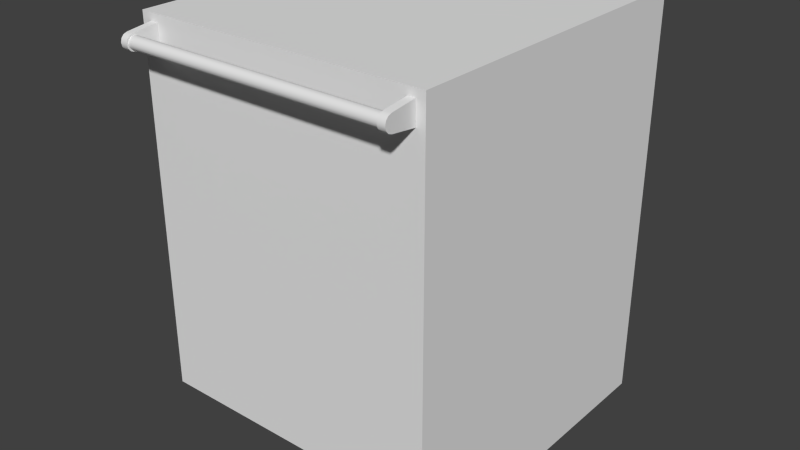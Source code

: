 # Source: Professional_Dishwasher_Generic.blend  (saved by Blender 2.90.8; exported with 4.5.12 LTS)
import bpy
from mathutils import Matrix  # noqa: F401  (used for matrix-valued properties, if any)

bpy.ops.wm.read_factory_settings(use_empty=True)
scene = bpy.context.scene
scene.name = 'Scene'

# ---- world
world_world = bpy.data.worlds.new('World'); scene.world = world_world
world_world.color = (0.05088, 0.05088, 0.05088)
world_world.use_sun_shadow = False
world_world.sun_shadow_jitter_overblur = 0.0
world_world.cycles.sampling_method = 'MANUAL'
world_world.cycles.sample_map_resolution = 256

# ---- meshes
me_base_point = bpy.data.meshes.new('Base Point')
me_base_point.from_pydata([(0.0, 0.0, 0.0)], [], [])
me_base_point.use_remesh_preserve_volume = False
me_base_point.use_remesh_preserve_attributes = False
me_base_point.use_mirror_vertex_groups = False
me_base_point.update()
me_dishwasher = bpy.data.meshes.new('Dishwasher')
me_dishwasher.from_pydata([(0.02146, -0.7499, 0.8126), (0.02146, -0.745, 0.8069), (0.02146, -0.7517, 0.82), (0.02146, -0.686, 0.8422), (0.0367, -0.686, 0.8422), (0.0367, -0.7469, 0.8136), (0.0367, -0.7517, 0.82), (0.0367, -0.7423, 0.809), (0.0367, -0.745, 0.8069), (0.0367, -0.7379, 0.8042), (0.0367, -0.7361, 0.8073), (0.0367, -0.7361, 0.8327), (0.0367, -0.7252, 0.8263), (0.0367, -0.7486, 0.82), (0.0367, -0.7499, 0.8274), (0.0367, -0.745, 0.833), (0.0367, -0.7499, 0.8126), (0.02146, -0.7499, 0.8274), (0.02146, -0.745, 0.833), (0.0367, -0.7379, 0.8357), (0.02146, -0.7379, 0.8042), (0.02146, -0.686, 0.7978), (0.0367, -0.686, 0.7978), (0.02146, -0.7379, 0.8357), (0.5918, -0.745, 0.833), (0.5918, -0.7379, 0.8042), (0.5918, -0.686, 0.8422), (0.5918, -0.745, 0.8069), (0.0367, -0.7298, 0.809), (0.5766, -0.7252, 0.8136), (0.0367, -0.7252, 0.8136), (0.0367, -0.7235, 0.82), (0.5766, -0.7252, 0.8263), (0.0367, -0.7298, 0.831), (0.5766, -0.7361, 0.8327), (0.5766, -0.7423, 0.831), (0.0367, -0.7423, 0.831), (0.5766, -0.7469, 0.8263), (0.0367, -0.7469, 0.8263), (0.5766, -0.7486, 0.82), (0.5766, -0.7361, 0.8073), (0.5766, -0.7499, 0.8126), (0.5766, -0.745, 0.8069), (0.5918, -0.7499, 0.8126), (0.5766, -0.7379, 0.8357), (0.5766, -0.7379, 0.8042), (0.5918, -0.7517, 0.82), (0.5918, -0.7499, 0.8274), (0.5766, -0.686, 0.7978), (0.5766, -0.686, 0.8422), (0.5918, -0.686, 0.7978), (0.5918, -0.7379, 0.8357), (0.5766, -0.7298, 0.831), (0.5766, -0.7235, 0.82), (0.5766, -0.7517, 0.82), (0.5766, -0.7499, 0.8274), (0.5766, -0.7423, 0.809), (0.5766, -0.7298, 0.809), (0.5766, -0.745, 0.833), (0.5766, -0.7469, 0.8136), (9.689e-08, -0.6674, 0.8573), (0.6096, 1.354e-16, 1.354e-16), (9.689e-08, -0.6674, 0.8382), (0.6096, -0.6674, 0.8382), (0.6096, -0.6857, 0.8573), (9.689e-08, -0.5922, -1.255e-07), (0.6096, -0.5922, -1.255e-07), (-1.903e-16, -2.044e-07, 0.8573), (9.689e-08, -0.5922, 0.1016), (9.689e-08, -2.422e-08, 0.1016), (0.6096, -0.5922, 0.1016), (9.689e-08, 2.151e-23, 0.0), (0.6096, -0.6674, 0.1016), (0.6096, -0.6674, 0.8573), (0.6096, -0.6857, 0.1016), (9.689e-08, -0.6674, 0.1016), (9.689e-08, -0.6857, 0.1016), (9.689e-08, -0.6857, 0.8573), (0.6096, -2.044e-07, 0.8573), (0.6096, -2.422e-08, 0.1016), (0.5969, -0.6674, 0.8573), (0.5969, -0.6857, 0.8573), (0.5969, -0.6857, 0.1016), (0.5969, -0.6857, 0.1194), (0.01651, -0.6857, 0.1194), (0.6096, -0.6857, 0.1194), (0.01651, -0.6857, 0.8573), (0.01651, -0.6674, 0.8573), (0.01651, -0.6857, 0.1016), (0.6096, -0.6674, 0.1194), (9.689e-08, -0.6674, 0.1194), (9.689e-08, -0.6857, 0.1194), (0.6096, -0.6674, 0.8408), (0.6096, -0.6857, 0.8408), (9.689e-08, -0.6674, 0.8408), (9.689e-08, -0.6857, 0.8408), (0.01651, -0.6857, 0.8408), (0.5969, -0.6857, 0.8408)], [(62, 63)], [(7, 8, 9), (9, 10, 7), (5, 13, 6), (29, 28, 30), (35, 36, 37), (37, 36, 38), (37, 38, 39), (41, 42, 43), (0, 20, 1), (0, 2, 20), (20, 2, 23), (20, 23, 21), (21, 23, 3), (18, 23, 17), (17, 23, 2), (31, 22, 4), (5, 6, 16), (5, 16, 7), (7, 16, 8), (31, 30, 22), (22, 30, 28), (22, 28, 9), (9, 28, 10), (36, 11, 19), (19, 11, 33), (19, 33, 4), (4, 33, 12), (12, 31, 4), (6, 13, 38), (6, 38, 14), (14, 38, 36), (14, 36, 15), (15, 36, 19), (0, 1, 16), (17, 15, 18), (18, 15, 19), (18, 19, 23), (16, 1, 8), (8, 1, 20), (8, 20, 9), (0, 16, 2), (2, 16, 6), (2, 6, 17), (17, 6, 14), (17, 14, 15), (21, 22, 20), (20, 22, 9), (3, 4, 21), (21, 4, 22), (23, 19, 3), (3, 19, 4), (47, 51, 24), (47, 46, 51), (51, 46, 25), (51, 25, 26), (26, 25, 50), (27, 25, 43), (43, 25, 46), (57, 28, 29), (29, 30, 53), (53, 30, 31), (53, 31, 32), (32, 31, 12), (32, 12, 52), (52, 12, 33), (52, 33, 34), (34, 33, 11), (34, 11, 35), (35, 11, 36), (39, 38, 13), (39, 13, 59), (59, 13, 5), (59, 5, 56), (56, 5, 7), (56, 7, 40), (40, 7, 10), (10, 57, 40), (57, 10, 28), (55, 24, 58), (58, 24, 51), (58, 51, 44), (43, 42, 27), (27, 42, 45), (27, 45, 25), (41, 43, 54), (54, 43, 46), (54, 46, 55), (55, 46, 47), (55, 47, 24), (48, 50, 45), (45, 50, 25), (49, 26, 48), (48, 26, 50), (44, 51, 49), (49, 51, 26), (52, 44, 49), (48, 53, 49), (49, 53, 32), (32, 52, 49), (54, 55, 37), (37, 55, 35), (56, 40, 45), (45, 40, 57), (45, 57, 48), (48, 57, 29), (48, 29, 53), (52, 34, 44), (44, 34, 35), (44, 35, 58), (58, 35, 55), (37, 39, 54), (54, 39, 59), (54, 59, 41), (41, 59, 56), (41, 56, 42), (42, 56, 45), (97, 93, 64, 81), (61, 79, 70, 66), (94, 95, 77, 60), (69, 71, 65, 68), (65, 66, 70, 68), (92, 94, 60, 87, 80, 73), (81, 64, 73, 80), (74, 82, 88, 76, 75, 72), (85, 74, 72, 89), (61, 71, 69, 79), (96, 97, 81, 86), (86, 81, 80, 87), (88, 82, 83, 84), (75, 76, 91, 90), (76, 88, 84, 91), (95, 96, 86, 77), (82, 74, 85, 83), (77, 86, 87, 60), (72, 75, 90, 89), (93, 85, 89, 92), (64, 93, 92, 73), (84, 83, 97, 96), (90, 91, 95, 94), (83, 85, 93, 97), (91, 84, 96, 95), (67, 78, 79, 69), (72, 70, 79, 78, 73), (75, 60, 67, 69, 68), (78, 67, 60, 73), (68, 70, 72, 75), (61, 66, 65, 71)])
me_dishwasher.polygons.foreach_set('use_smooth', [1, 1, 1, 1, 1, 1, 1, 1, 1, 1, 1, 1, 1, 1, 1, 1, 1, 1, 1, 1, 1, 1, 1, 1, 1, 1, 1, 1, 1, 1, 1, 1, 1, 1, 1, 1, 1, 1, 1, 1, 1, 1, 1, 1, 1, 1, 1, 1, 1, 1, 1, 1, 1, 1, 1, 1, 1, 1, 1, 1, 1, 1, 1, 1, 1, 1, 1, 1, 1, 1, 1, 1, 1, 1, 1, 1, 1, 1, 1, 1, 1, 1, 1, 1, 1, 1, 1, 1, 1, 1, 1, 1, 1, 1, 1, 1, 1, 1, 1, 1, 1, 1, 1, 1, 1, 1, 1, 1, 1, 1, 1, 1, 1, 1, 1, 1, 1, 1, 1, 1, 1, 1, 1, 1, 1, 1, 1, 1, 1, 1, 1, 1, 1, 1, 1, 1, 1, 1, 1, 1, 1, 1, 1, 1, 1, 0, 1])
me_dishwasher.polygons.foreach_set('material_index', [1, 1, 1, 1, 1, 1, 1, 1, 1, 1, 1, 1, 1, 1, 1, 1, 1, 1, 1, 1, 1, 1, 1, 1, 1, 1, 1, 1, 1, 1, 1, 1, 1, 1, 1, 1, 1, 1, 1, 1, 1, 1, 1, 1, 1, 1, 1, 1, 1, 1, 1, 1, 1, 1, 1, 1, 1, 1, 1, 1, 1, 1, 1, 1, 1, 1, 1, 1, 1, 1, 1, 1, 1, 1, 1, 1, 1, 1, 1, 1, 1, 1, 1, 1, 1, 1, 1, 1, 1, 1, 1, 1, 1, 1, 1, 1, 1, 1, 1, 1, 1, 1, 1, 1, 1, 1, 1, 1, 1, 1, 1, 1, 1, 1, 1, 1, 1, 1, 1, 1, 1, 0, 1, 1, 1, 0, 1, 1, 1, 1, 1, 1, 1, 1, 0, 1, 1, 0, 1, 1, 1, 1, 1, 1, 1, 1, 1])
_uv = me_dishwasher.uv_layers.new(name='UVMap')
_uv.uv.foreach_set('vector', [0.0, 0.0, 0.0, 0.0, 0.0, 0.0, 0.0, 0.0, 0.0, 0.0, 0.0, 0.0, 0.0, 0.0, 0.0, 0.0, 0.0, 0.0, 0.0, 0.0, 0.0, 0.0, 0.0, 0.0, 0.0, 0.0, 0.0, 0.0, 0.0, 0.0, 0.0, 0.0, 0.0, 0.0, 0.0, 0.0, 0.0, 0.0, 0.0, 0.0, 0.0, 0.0, 0.0, 0.0, 0.0, 0.0, 0.0, 0.0, 0.0, 0.0, 0.0, 0.0, 0.0, 0.0, 0.0, 0.0, 0.0, 0.0, 0.0, 0.0, 0.0, 0.0, 0.0, 0.0, 0.0, 0.0, 0.0, 0.0, 0.0, 0.0, 0.0, 0.0, 0.0, 0.0, 0.0, 0.0, 0.0, 0.0, 0.0, 0.0, 0.0, 0.0, 0.0, 0.0, 0.0, 0.0, 0.0, 0.0, 0.0, 0.0, 0.0, 0.0, 0.0, 0.0, 0.0, 0.0, 0.0, 0.0, 0.0, 0.0, 0.0, 0.0, 0.0, 0.0, 0.0, 0.0, 0.0, 0.0, 0.0, 0.0, 0.0, 0.0, 0.0, 0.0, 0.0, 0.0, 0.0, 0.0, 0.0, 0.0, 0.0, 0.0, 0.0, 0.0, 0.0, 0.0, 0.0, 0.0, 0.0, 0.0, 0.0, 0.0, 0.0, 0.0, 0.0, 0.0, 0.0, 0.0, 0.0, 0.0, 0.0, 0.0, 0.0, 0.0, 0.0, 0.0, 0.0, 0.0, 0.0, 0.0, 0.0, 0.0, 0.0, 0.0, 0.0, 0.0, 0.0, 0.0, 0.0, 0.0, 0.0, 0.0, 0.0, 0.0, 0.0, 0.0, 0.0, 0.0, 0.0, 0.0, 0.0, 0.0, 0.0, 0.0, 0.0, 0.0, 0.0, 0.0, 0.0, 0.0, 0.0, 0.0, 0.0, 0.0, 0.0, 0.0, 0.0, 0.0, 0.0, 0.0, 0.0, 0.0, 0.0, 0.0, 0.0, 0.0, 0.0, 0.0, 0.0, 0.0, 0.0, 0.0, 0.0, 0.0, 0.0, 0.0, 0.0, 0.0, 0.0, 0.0, 0.0, 0.0, 0.0, 0.0, 0.0, 0.0, 0.0, 0.0, 0.0, 0.0, 0.0, 0.0, 0.0, 0.0, 0.0, 0.0, 0.0, 0.0, 0.0, 0.0, 0.0, 0.0, 0.0, 0.0, 0.0, 0.0, 0.0, 0.0, 0.0, 0.0, 0.0, 0.0, 0.0, 0.0, 0.0, 0.0, 0.0, 0.0, 0.0, 0.0, 0.0, 0.0, 0.0, 0.0, 0.0, 0.0, 0.0, 0.0, 0.0, 0.0, 0.0, 0.0, 0.0, 0.0, 0.0, 0.0, 0.0, 0.0, 0.0, 0.0, 0.0, 0.0, 0.0, 0.0, 0.0, 0.0, 0.0, 0.0, 0.0, 0.0, 0.0, 0.0, 0.0, 0.0, 0.0, 0.0, 0.0, 0.0, 0.0, 0.0, 0.0, 0.0, 0.0, 0.0, 0.0, 0.0, 0.0, 0.0, 0.0, 0.0, 0.0, 0.0, 0.0, 0.0, 0.0, 0.0, 0.0, 0.0, 0.0, 0.0, 0.0, 0.0, 0.0, 0.0, 0.0, 0.0, 0.0, 0.0, 0.0, 0.0, 0.0, 0.0, 0.0, 0.0, 0.0, 0.0, 0.0, 0.0, 0.0, 0.0, 0.0, 0.0, 0.0, 0.0, 0.0, 0.0, 0.0, 0.0, 0.0, 0.0, 0.0, 0.0, 0.0, 0.0, 0.0, 0.0, 0.0, 0.0, 0.0, 0.0, 0.0, 0.0, 0.0, 0.0, 0.0, 0.0, 0.0, 0.0, 0.0, 0.0, 0.0, 0.0, 0.0, 0.0, 0.0, 0.0, 0.0, 0.0, 0.0, 0.0, 0.0, 0.0, 0.0, 0.0, 0.0, 0.0, 0.0, 0.0, 0.0, 0.0, 0.0, 0.0, 0.0, 0.0, 0.0, 0.0, 0.0, 0.0, 0.0, 0.0, 0.0, 0.0, 0.0, 0.0, 0.0, 0.0, 0.0, 0.0, 0.0, 0.0, 0.0, 0.0, 0.0, 0.0, 0.0, 0.0, 0.0, 0.0, 0.0, 0.0, 0.0, 0.0, 0.0, 0.0, 0.0, 0.0, 0.0, 0.0, 0.0, 0.0, 0.0, 0.0, 0.0, 0.0, 0.0, 0.0, 0.0, 0.0, 0.0, 0.0, 0.0, 0.0, 0.0, 0.0, 0.0, 0.0, 0.0, 0.0, 0.0, 0.0, 0.0, 0.0, 0.0, 0.0, 0.0, 0.0, 0.0, 0.0, 0.0, 0.0, 0.0, 0.0, 0.0, 0.0, 0.0, 0.0, 0.0, 0.0, 0.0, 0.0, 0.0, 0.0, 0.0, 0.0, 0.0, 0.0, 0.0, 0.0, 0.0, 0.0, 0.0, 0.0, 0.0, 0.0, 0.0, 0.0, 0.0, 0.0, 0.0, 0.0, 0.0, 0.0, 0.0, 0.0, 0.0, 0.0, 0.0, 0.0, 0.0, 0.0, 0.0, 0.0, 0.0, 0.0, 0.0, 0.0, 0.0, 0.0, 0.0, 0.0, 0.0, 0.0, 0.0, 0.0, 0.0, 0.0, 0.0, 0.0, 0.0, 0.0, 0.0, 0.0, 0.0, 0.0, 0.0, 0.0, 0.0, 0.0, 0.0, 0.0, 0.0, 0.0, 0.0, 0.0, 0.0, 0.0, 0.0, 0.0, 0.0, 0.0, 0.0, 0.0, 0.0, 0.0, 0.0, 0.0, 0.0, 0.0, 0.0, 0.0, 0.0, 0.0, 0.0, 0.0, 0.0, 0.0, 0.0, 0.0, 0.0, 0.0, 0.0, 0.0, 0.0, 0.0, 0.0, 0.0, 0.0, 0.0, 0.0, 0.0, 0.0, 0.0, 0.0, 0.0, 0.0, 0.0, 0.0, 0.0, 0.0, 0.0, 0.0, 0.0, 0.0, 0.0, 0.0, 0.0, 0.0, 0.0, 0.0, 0.0, 0.0, 0.0, 0.0, 0.0, 0.0, 0.0, 0.0, 0.0, 0.0, 0.0, 0.0, 0.0, 0.0, 0.0, 0.0, 0.0, 0.0, 0.0, 0.0, 0.0, 0.0, 0.0, 0.0, 0.0, 0.0, 0.0, 0.0, 0.0, 0.0, 0.0, 0.0, 0.0, 0.0, 0.0, 0.0, 0.0, 0.0, 0.0, 0.0, 0.0, 0.0, 0.0, 0.0, 0.0, 0.0, 0.0, 0.0, 0.0, 0.0, 0.0, 0.0, 0.0, 0.0, 0.0, 0.0, 0.0, 0.0, 0.0, 0.0, 0.0, 0.0, 0.0, 0.0, 0.0, 0.0, 0.0, 0.0, 0.0, 0.0, 0.0, 0.0, 0.0, 0.0, 0.0, 0.0, 0.0, 0.0, 0.0, 0.0, 0.0, 0.0, 0.0, 0.0, 0.0, 0.0, 0.0, 0.0, 0.0, 0.0, 0.0, 0.0, 0.0, 0.0, 0.0, 0.0, 0.0, 0.0, 0.0, 0.0, 0.0, 0.0, 0.0, 0.0, 0.0, 0.0, 0.0, 0.0, 0.0, 0.0, 0.0, 0.0, 0.0, 0.0, 0.0, 0.0, 0.0, 12.0, 21.63, 24.0, 21.63, 24.0, 27.5, 12.0, 27.5, 0.0, 0.0, -23.0, 4.0, 0.0, 0.0, 24.0, 0.0, 25.0, 21.63, 26.0, 21.63, 26.0, 27.5, 25.0, 27.5, 1.0, 0.0, 0.0, 0.0, 0.0, 4.0, 0.0, 0.0, 0.0, 0.0, 24.0, 0.0, 24.0, 4.0, 0.0, 4.0, -23.0, 21.63, 1.0, 21.63, 1.0, 27.5, -5.0, 27.5, -11.0, 27.5, -23.0, 27.5, 12.0, -25.0, 24.0, -25.0, 24.0, -24.0, 12.0, -24.0, -23.0, -25.0, -11.0, -25.0, -5.0, -25.0, 1.0, -25.0, 1.0, -24.0, -23.0, -24.0, -25.0, 15.75, -25.0, 4.0, -24.0, 4.0, -24.0, 15.75, -23.0, 0.0, 1.0, 0.0, 1.0, 4.0, -23.0, 4.0, 6.0, 21.63, 12.0, 21.63, 12.0, 27.5, 6.0, 27.5, 6.0, -25.0, 12.0, -25.0, 12.0, -24.0, 6.0, -24.0, 6.0, 4.0, 12.0, 4.0, 12.0, 15.75, 6.0, 15.75, 25.0, 4.0, 26.0, 4.0, 26.0, 15.75, 25.0, 15.75, 0.0, 4.0, 6.0, 4.0, 6.0, 15.75, 0.0, 15.75, 0.0, 21.63, 6.0, 21.63, 6.0, 27.5, 0.0, 27.5, 12.0, 4.0, 24.0, 4.0, 24.0, 15.75, 12.0, 15.75, 0.0, -25.0, 6.0, -25.0, 6.0, -24.0, 0.0, -24.0, -23.0, 4.0, 1.0, 4.0, 1.0, 15.75, -23.0, 15.75, -25.0, 21.63, -25.0, 15.75, -24.0, 15.75, -24.0, 21.63, -25.0, 27.5, -25.0, 21.63, -24.0, 21.63, -24.0, 27.5, 6.0, 15.75, 12.0, 15.75, 12.0, 21.63, 6.0, 21.63, 25.0, 15.75, 26.0, 15.75, 26.0, 21.63, 25.0, 21.63, 12.0, 15.75, 24.0, 15.75, 24.0, 21.63, 12.0, 21.63, 0.0, 15.75, 6.0, 15.75, 6.0, 21.63, 0.0, 21.63, 0.0, 0.0, 0.0, 0.0, 1.0, 4.0, 0.0, 0.0, 0.0, 0.0, 0.0, 0.0, -23.0, 4.0, 0.0, 0.0, 0.0, 0.0, 0.0, 0.0, 0.0, 0.0, 0.0, 0.0, 0.0, 0.0, 0.0, 0.0, 0.0, 0.0, 0.0, 0.0, 0.0, 0.0, 0.0, 0.0, 24.0, 4.0, 0.0, 0.0, -23.0, 4.0, 0.0, 0.0, 24.0, 0.0, 0.0, 0.0, 0.0, 0.0, -23.0, 0.0])
me_dishwasher.materials.append(None)
me_dishwasher.materials.append(None)
me_dishwasher.use_remesh_preserve_volume = False
me_dishwasher.use_remesh_preserve_attributes = False
me_dishwasher.use_mirror_vertex_groups = False
me_dishwasher.update()

# ---- objects
ob_obj_prompts = bpy.data.objects.new('OBJ_PROMPTS', None)
ob_bpassembly_new_part = bpy.data.objects.new('BPASSEMBLY.New Part', me_base_point)
ob_obj_z = bpy.data.objects.new('OBJ_Z', None)
ob_obj_y = bpy.data.objects.new('OBJ_Y', None)
ob_obj_x = bpy.data.objects.new('OBJ_X', None)
ob_mesh_new_part_dishwasher = bpy.data.objects.new('MESH.New Part.Dishwasher', me_dishwasher)

# ---- transforms, parenting, visibility, modifiers, constraints
ob_obj_prompts.parent = ob_bpassembly_new_part
ob_obj_prompts.location = (0.0, 0.0, 0.0)
ob_obj_prompts.lineart.crease_threshold = 0.0
ob_bpassembly_new_part.location = (0.0, 0.0, 0.0)
ob_bpassembly_new_part.lineart.crease_threshold = 0.0
ob_obj_z.parent = ob_bpassembly_new_part
ob_obj_z.location = (0.0, 0.0, 0.8572)
ob_obj_z.lock_location = (True, True, False)
ob_obj_z.empty_display_size = 0.0508
ob_obj_z.empty_image_offset = (0.0, 0.0)
ob_obj_z.lineart.crease_threshold = 0.0
ob_obj_y.parent = ob_bpassembly_new_part
ob_obj_y.location = (0.0, -0.6858, 0.0)
ob_obj_y.lock_location = (True, False, True)
ob_obj_y.empty_display_size = 0.0508
ob_obj_y.empty_image_offset = (0.0, 0.0)
ob_obj_y.lineart.crease_threshold = 0.0
ob_obj_x.parent = ob_bpassembly_new_part
ob_obj_x.location = (0.6096, 0.0, 0.0)
ob_obj_x.lock_location = (False, True, True)
ob_obj_x.empty_display_size = 0.0508
ob_obj_x.empty_image_offset = (0.0, 0.0)
ob_obj_x.lineart.crease_threshold = 0.0
ob_mesh_new_part_dishwasher.parent = ob_bpassembly_new_part
ob_mesh_new_part_dishwasher.location = (0.0, 0.0, 0.0)
ob_mesh_new_part_dishwasher.lock_location = (True, True, True)
ob_mesh_new_part_dishwasher.lock_rotation = (True, True, True)
ob_mesh_new_part_dishwasher.lock_scale = (True, True, True)
ob_mesh_new_part_dishwasher.lineart.crease_threshold = 0.0
_vg = ob_mesh_new_part_dishwasher.vertex_groups.new(name='X Dimension')
_vg = ob_mesh_new_part_dishwasher.vertex_groups.new(name='Y Dimension')
_vg = ob_mesh_new_part_dishwasher.vertex_groups.new(name='Z Dimension')
_m = ob_mesh_new_part_dishwasher.modifiers.new('Hook-VPDIMX.New Part', 'HOOK')
_m.center = (0.6096, 0.0, 0.0)
_m.matrix_inverse = ((1.0, 0.0, 0.0, -0.6096), (0.0, 1.0, 0.0, 0.0), (0.0, 0.0, 1.0, 0.0), (0.0, 0.0, 0.0, 1.0))
_m.object = ob_obj_x
_m = ob_mesh_new_part_dishwasher.modifiers.new('Hook-VPDIMY.New Part', 'HOOK')
_m.center = (0.0, -0.6858, 0.0)
_m.matrix_inverse = ((1.0, 0.0, 0.0, 0.0), (0.0, 1.0, 0.0, 0.6858), (0.0, 0.0, 1.0, 0.0), (0.0, 0.0, 0.0, 1.0))
_m.object = ob_obj_y
_m = ob_mesh_new_part_dishwasher.modifiers.new('Hook-VPDIMZ.New Part', 'HOOK')
_m.center = (0.0, 0.0, 0.8572)
_m.matrix_inverse = ((1.0, 0.0, 0.0, 0.0), (0.0, 1.0, 0.0, 0.0), (0.0, 0.0, 1.0, -0.8572), (0.0, 0.0, 0.0, 1.0))
_m.object = ob_obj_z
_m = ob_mesh_new_part_dishwasher.modifiers.new('EdgeSplit', 'EDGE_SPLIT')
_m.split_angle = 0.6109

# ---- collection membership
scene.collection.objects.link(ob_obj_prompts)
scene.collection.objects.link(ob_bpassembly_new_part)
scene.collection.objects.link(ob_obj_z)
scene.collection.objects.link(ob_obj_y)
scene.collection.objects.link(ob_obj_x)
scene.collection.objects.link(ob_mesh_new_part_dishwasher)

# ---- scene / render settings (as saved in the file)
scene.frame_start = 1; scene.frame_end = 250; scene.frame_set(1)
scene.render.engine = 'CYCLES'
scene.render.resolution_percentage = 50
scene.render.dither_intensity = 0.0
scene.cycles.use_denoising = False
scene.cycles.samples = 10
scene.cycles.sampling_pattern = 'TABULATED_SOBOL'
scene.cycles.light_sampling_threshold = 0.0
scene.cycles.use_adaptive_sampling = False
scene.cycles.use_light_tree = False
scene.cycles.caustics_reflective = False
scene.cycles.caustics_refractive = False
scene.cycles.blur_glossy = 0.0
scene.cycles.pixel_filter_type = 'GAUSSIAN'
scene.cycles.sample_clamp_indirect = 0.0
scene.view_settings.view_transform = 'Standard'
bpy.context.view_layer.update()

# ---- added for rendering (the .blend has no active camera and no usable light): camera, sun
cam_auto = bpy.data.cameras.new('AutoCamera')
cam_auto.lens = 50.0
cam_auto.sensor_width = 36.0
cam_auto.clip_end = 1000.0
ob_auto_camera = bpy.data.objects.new('AutoCamera', cam_auto)
scene.collection.objects.link(ob_auto_camera)
ob_auto_camera.location = (1.50103, -1.81134, 1.38561)
ob_auto_camera.rotation_euler = (1.09748, -7.21219e-08, 0.694738)
scene.camera = ob_auto_camera
light_auto_sun = bpy.data.lights.new('AutoSun', 'SUN')
light_auto_sun.energy = 3.0
light_auto_sun.angle = 0.0523599
ob_auto_sun = bpy.data.objects.new('AutoSun', light_auto_sun)
scene.collection.objects.link(ob_auto_sun)
ob_auto_sun.rotation_euler = (0.872665, 0.174533, 0.523599)
bpy.context.view_layer.update()
